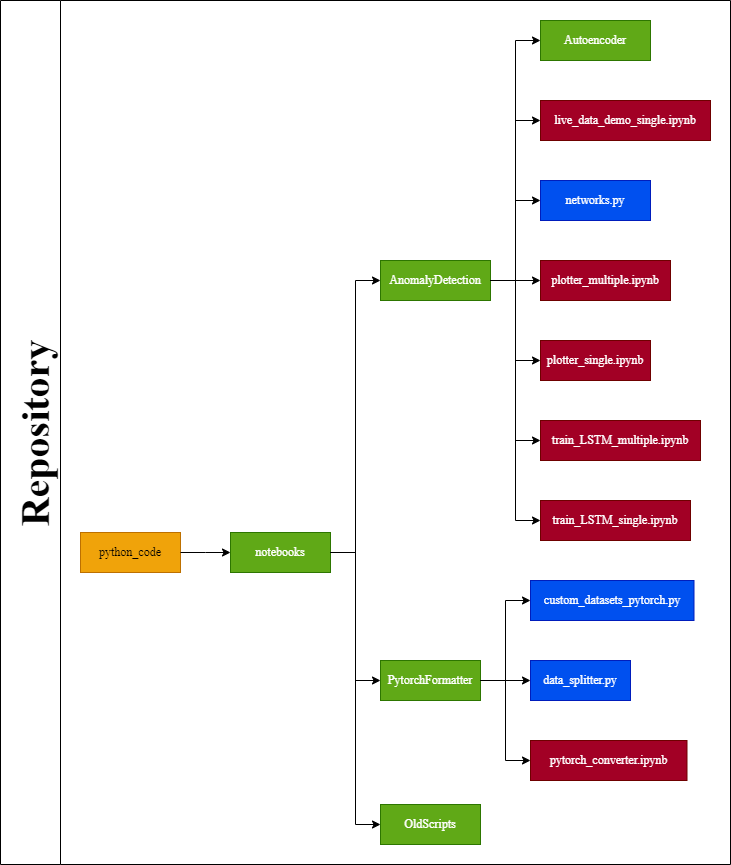

The diagram above was exported from draw.io. Its source (the exported page's mxGraphModel, read from the mxfile embedded in the PNG):
<mxGraphModel dx="564" dy="185" grid="1" gridSize="10" guides="1" tooltips="1" connect="1" arrows="1" fold="1" page="1" pageScale="1" pageWidth="850" pageHeight="1100" background="#ffffff" math="0" shadow="0">
  <root>
    <mxCell id="0" />
    <mxCell id="1" parent="0" />
    <mxCell id="2" value="Repository" style="swimlane;startSize=60;horizontal=0;childLayout=treeLayout;horizontalTree=1;resizable=0;containerType=tree;fontFamily=Times New Roman;fontSize=40;" parent="1" vertex="1">
      <mxGeometry x="270" y="80" width="730" height="864" as="geometry" />
    </mxCell>
    <mxCell id="3" value="python_code" style="whiteSpace=wrap;html=1;fillColor=#f0a30a;fontColor=#000000;strokeColor=#BD7000;fontFamily=Times New Roman;" parent="2" vertex="1">
      <mxGeometry x="80" y="532" width="100" height="40" as="geometry" />
    </mxCell>
    <mxCell id="6" value="notebooks" style="whiteSpace=wrap;html=1;fillColor=#60a917;fontColor=#ffffff;strokeColor=#2D7600;fontFamily=Times New Roman;" parent="2" vertex="1">
      <mxGeometry x="230" y="532" width="100" height="40" as="geometry" />
    </mxCell>
    <mxCell id="7" value="" style="edgeStyle=elbowEdgeStyle;elbow=horizontal;html=1;rounded=0;fontFamily=Times New Roman;" parent="2" source="3" target="6" edge="1">
      <mxGeometry relative="1" as="geometry" />
    </mxCell>
    <mxCell id="12" value="" style="edgeStyle=elbowEdgeStyle;elbow=horizontal;html=1;rounded=0;fontFamily=Times New Roman;" parent="2" source="6" target="13" edge="1">
      <mxGeometry relative="1" as="geometry">
        <mxPoint x="450" y="-4498" as="sourcePoint" />
      </mxGeometry>
    </mxCell>
    <mxCell id="13" value="AnomalyDetection" style="whiteSpace=wrap;html=1;fillColor=#60a917;fontColor=#ffffff;strokeColor=#2D7600;fontFamily=Times New Roman;" parent="2" vertex="1">
      <mxGeometry x="380" y="260" width="110" height="40" as="geometry" />
    </mxCell>
    <mxCell id="14" value="" style="edgeStyle=elbowEdgeStyle;elbow=horizontal;html=1;rounded=0;fontFamily=Times New Roman;" parent="2" source="6" target="15" edge="1">
      <mxGeometry relative="1" as="geometry">
        <mxPoint x="450" y="-4498" as="sourcePoint" />
      </mxGeometry>
    </mxCell>
    <mxCell id="15" value="PytorchFormatter" style="whiteSpace=wrap;html=1;fillColor=#60a917;fontColor=#ffffff;strokeColor=#2D7600;fontFamily=Times New Roman;" parent="2" vertex="1">
      <mxGeometry x="380" y="660" width="100" height="40" as="geometry" />
    </mxCell>
    <mxCell id="16" value="" style="edgeStyle=elbowEdgeStyle;elbow=horizontal;html=1;rounded=0;fontFamily=Times New Roman;" parent="2" source="6" target="17" edge="1">
      <mxGeometry relative="1" as="geometry">
        <mxPoint x="450" y="-4458" as="sourcePoint" />
      </mxGeometry>
    </mxCell>
    <mxCell id="17" value="OldScripts" style="whiteSpace=wrap;html=1;fillColor=#60a917;fontColor=#ffffff;strokeColor=#2D7600;fontFamily=Times New Roman;" parent="2" vertex="1">
      <mxGeometry x="380" y="804" width="100" height="40" as="geometry" />
    </mxCell>
    <mxCell id="18" value="" style="edgeStyle=elbowEdgeStyle;elbow=horizontal;html=1;rounded=0;fontFamily=Times New Roman;" parent="2" source="13" target="19" edge="1">
      <mxGeometry relative="1" as="geometry">
        <mxPoint x="600" y="-4378" as="sourcePoint" />
      </mxGeometry>
    </mxCell>
    <mxCell id="19" value="Autoencoder" style="whiteSpace=wrap;html=1;fillColor=#60a917;fontColor=#ffffff;strokeColor=#2D7600;fontFamily=Times New Roman;" parent="2" vertex="1">
      <mxGeometry x="540" y="20" width="110" height="40" as="geometry" />
    </mxCell>
    <mxCell id="28" value="" style="edgeStyle=elbowEdgeStyle;elbow=horizontal;html=1;rounded=0;fontFamily=Times New Roman;" parent="2" source="13" target="29" edge="1">
      <mxGeometry relative="1" as="geometry">
        <mxPoint x="600" y="-4378" as="sourcePoint" />
      </mxGeometry>
    </mxCell>
    <mxCell id="29" value="live_data_demo_single.ipynb" style="whiteSpace=wrap;html=1;fillColor=#a20025;fontColor=#ffffff;strokeColor=#6F0000;fontFamily=Times New Roman;" parent="2" vertex="1">
      <mxGeometry x="540" y="100" width="170" height="40" as="geometry" />
    </mxCell>
    <mxCell id="30" value="" style="edgeStyle=elbowEdgeStyle;elbow=horizontal;html=1;rounded=0;fontFamily=Times New Roman;" parent="2" source="13" target="31" edge="1">
      <mxGeometry relative="1" as="geometry">
        <mxPoint x="600" y="-4246" as="sourcePoint" />
      </mxGeometry>
    </mxCell>
    <mxCell id="31" value="networks.py" style="whiteSpace=wrap;html=1;fillColor=#0050ef;fontColor=#ffffff;strokeColor=#001DBC;fontFamily=Times New Roman;" parent="2" vertex="1">
      <mxGeometry x="540" y="180" width="110" height="40" as="geometry" />
    </mxCell>
    <mxCell id="32" value="" style="edgeStyle=elbowEdgeStyle;elbow=horizontal;html=1;rounded=0;fontFamily=Times New Roman;" parent="2" source="13" target="33" edge="1">
      <mxGeometry relative="1" as="geometry">
        <mxPoint x="600" y="-4062" as="sourcePoint" />
      </mxGeometry>
    </mxCell>
    <mxCell id="33" value="plotter_multiple.ipynb" style="whiteSpace=wrap;html=1;fillColor=#a20025;fontColor=#ffffff;strokeColor=#6F0000;fontFamily=Times New Roman;" parent="2" vertex="1">
      <mxGeometry x="540" y="260" width="130" height="40" as="geometry" />
    </mxCell>
    <mxCell id="35" value="" style="edgeStyle=elbowEdgeStyle;elbow=horizontal;html=1;rounded=0;fontFamily=Times New Roman;" parent="2" source="13" target="36" edge="1">
      <mxGeometry relative="1" as="geometry">
        <mxPoint x="600" y="-3826" as="sourcePoint" />
      </mxGeometry>
    </mxCell>
    <mxCell id="36" value="plotter_single.ipynb" style="whiteSpace=wrap;html=1;fillColor=#a20025;fontColor=#ffffff;strokeColor=#6F0000;fontFamily=Times New Roman;" parent="2" vertex="1">
      <mxGeometry x="540" y="340" width="110" height="40" as="geometry" />
    </mxCell>
    <mxCell id="37" value="" style="edgeStyle=elbowEdgeStyle;elbow=horizontal;html=1;rounded=0;fontFamily=Times New Roman;" parent="2" source="13" target="38" edge="1">
      <mxGeometry relative="1" as="geometry">
        <mxPoint x="600" y="-3538" as="sourcePoint" />
      </mxGeometry>
    </mxCell>
    <mxCell id="38" value="train_LSTM_multiple.ipynb" style="whiteSpace=wrap;html=1;fillColor=#a20025;fontColor=#ffffff;strokeColor=#6F0000;fontFamily=Times New Roman;" parent="2" vertex="1">
      <mxGeometry x="540" y="420" width="160" height="40" as="geometry" />
    </mxCell>
    <mxCell id="39" value="" style="edgeStyle=elbowEdgeStyle;elbow=horizontal;html=1;rounded=0;fontFamily=Times New Roman;" parent="2" source="13" target="40" edge="1">
      <mxGeometry relative="1" as="geometry">
        <mxPoint x="600" y="-3198" as="sourcePoint" />
      </mxGeometry>
    </mxCell>
    <mxCell id="40" value="train_LSTM_single.ipynb" style="whiteSpace=wrap;html=1;fillColor=#a20025;fontColor=#ffffff;strokeColor=#6F0000;fontFamily=Times New Roman;" parent="2" vertex="1">
      <mxGeometry x="540" y="500" width="150" height="40" as="geometry" />
    </mxCell>
    <mxCell id="41" value="" style="edgeStyle=elbowEdgeStyle;elbow=horizontal;html=1;rounded=0;fontFamily=Times New Roman;" parent="2" source="15" target="42" edge="1">
      <mxGeometry relative="1" as="geometry">
        <mxPoint x="600" y="-2806" as="sourcePoint" />
      </mxGeometry>
    </mxCell>
    <mxCell id="42" value="custom_datasets_pytorch.py" style="whiteSpace=wrap;html=1;fillColor=#0050ef;fontColor=#ffffff;strokeColor=#001DBC;fontFamily=Times New Roman;" parent="2" vertex="1">
      <mxGeometry x="530" y="580" width="163.5" height="40" as="geometry" />
    </mxCell>
    <mxCell id="43" value="" style="edgeStyle=elbowEdgeStyle;elbow=horizontal;html=1;rounded=0;fontFamily=Times New Roman;" parent="2" source="15" target="44" edge="1">
      <mxGeometry relative="1" as="geometry">
        <mxPoint x="600" y="-2366" as="sourcePoint" />
      </mxGeometry>
    </mxCell>
    <mxCell id="44" value="data_splitter.py" style="whiteSpace=wrap;html=1;fillColor=#0050ef;fontColor=#ffffff;strokeColor=#001DBC;fontFamily=Times New Roman;" parent="2" vertex="1">
      <mxGeometry x="530" y="660" width="100" height="40" as="geometry" />
    </mxCell>
    <mxCell id="45" value="" style="edgeStyle=elbowEdgeStyle;elbow=horizontal;html=1;rounded=0;fontFamily=Times New Roman;" parent="2" source="15" target="46" edge="1">
      <mxGeometry relative="1" as="geometry">
        <mxPoint x="600" y="-1890" as="sourcePoint" />
      </mxGeometry>
    </mxCell>
    <mxCell id="46" value="pytorch_converter.ipynb" style="whiteSpace=wrap;html=1;fillColor=#a20025;fontColor=#ffffff;strokeColor=#6F0000;fontFamily=Times New Roman;" parent="2" vertex="1">
      <mxGeometry x="530" y="740" width="156.5" height="40" as="geometry" />
    </mxCell>
  </root>
</mxGraphModel>